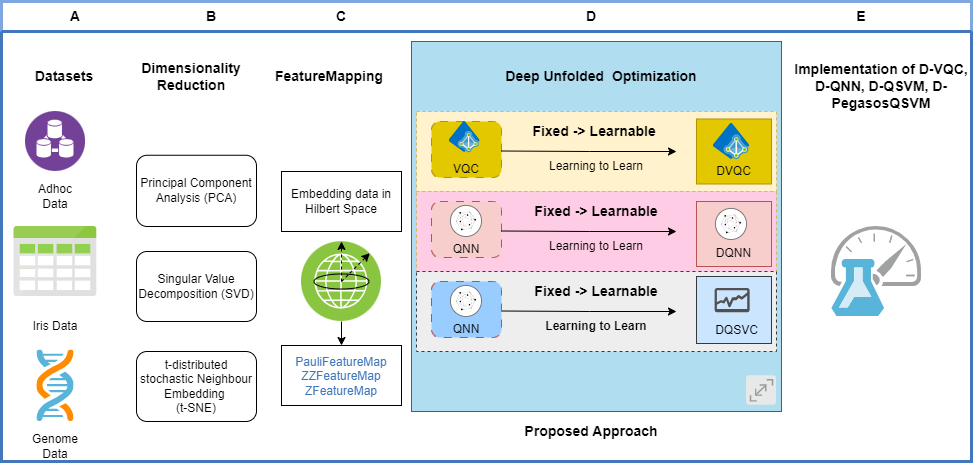

The diagram above was exported from draw.io. Its source (the exported page's mxGraphModel, read from the mxfile embedded in the PNG):
<mxGraphModel dx="2595" dy="1618" grid="1" gridSize="10" guides="1" tooltips="1" connect="1" arrows="1" fold="1" page="1" pageScale="1" pageWidth="1169" pageHeight="827" background="none" math="0" shadow="0">
  <root>
    <mxCell id="0" />
    <mxCell id="1" parent="0" />
    <mxCell id="5Jegj30Jz1PyvZGsofjM-236" value="" style="rounded=0;whiteSpace=wrap;html=1;strokeWidth=3;strokeColor=#7EA6E0;" parent="1" vertex="1">
      <mxGeometry x="-210" width="970" height="30" as="geometry" />
    </mxCell>
    <mxCell id="2" value="" style="swimlane;shadow=0;strokeColor=#4277BB;fillColor=#ffffff;fontColor=#4277BB;align=right;startSize=0;collapsible=0;strokeWidth=3;" parent="1" vertex="1">
      <mxGeometry x="-210" y="30" width="970" height="430" as="geometry" />
    </mxCell>
    <mxCell id="5Jegj30Jz1PyvZGsofjM-235" value="" style="rounded=0;whiteSpace=wrap;html=1;fillColor=#b1ddf0;strokeColor=#10739e;" parent="2" vertex="1">
      <mxGeometry x="410" y="10" width="370" height="370" as="geometry" />
    </mxCell>
    <mxCell id="Uos0c9EryzRQDml-Fe9D-2" value="" style="rounded=0;whiteSpace=wrap;html=1;dashed=1;strokeColor=#d6b656;fillColor=#fff2cc;" parent="2" vertex="1">
      <mxGeometry x="415" y="80" width="360" height="80" as="geometry" />
    </mxCell>
    <mxCell id="5Jegj30Jz1PyvZGsofjM-107" value="" style="image;sketch=0;aspect=fixed;html=1;points=[];align=center;fontSize=12;image=img/lib/mscae/Genomics_Accounts.svg;" parent="2" vertex="1">
      <mxGeometry x="35.4" y="318.46" width="37.2" height="71.54" as="geometry" />
    </mxCell>
    <mxCell id="5Jegj30Jz1PyvZGsofjM-109" value="" style="image;aspect=fixed;perimeter=ellipsePerimeter;html=1;align=center;shadow=0;dashed=0;fontColor=#4277BB;labelBackgroundColor=default;fontSize=12;spacingTop=3;image=img/lib/ibm/analytics/data_integration.svg;imageBackground=none;" parent="2" vertex="1">
      <mxGeometry x="24" y="80" width="60" height="60" as="geometry" />
    </mxCell>
    <mxCell id="5Jegj30Jz1PyvZGsofjM-111" value="" style="shape=image;verticalLabelPosition=bottom;labelBackgroundColor=#ffffff;verticalAlign=top;aspect=fixed;imageAspect=0;image=data:image/svg+xml,(base64 omitted: 13988 chars);" parent="2" vertex="1">
      <mxGeometry x="12.7" y="195" width="82.6" height="70" as="geometry" />
    </mxCell>
    <mxCell id="5Jegj30Jz1PyvZGsofjM-112" value="Dimensionality Reduction" style="rounded=1;whiteSpace=wrap;html=1;strokeColor=none;fontStyle=1;fontSize=14;fillColor=none;" parent="2" vertex="1">
      <mxGeometry x="140" y="20" width="100" height="50" as="geometry" />
    </mxCell>
    <mxCell id="5Jegj30Jz1PyvZGsofjM-113" value="Datasets" style="rounded=1;whiteSpace=wrap;html=1;strokeColor=none;fontStyle=1;fontSize=14;fillColor=none;" parent="2" vertex="1">
      <mxGeometry x="12.699999999999985" y="20" width="100" height="50" as="geometry" />
    </mxCell>
    <mxCell id="5Jegj30Jz1PyvZGsofjM-114" value="FeatureMapping&amp;nbsp;" style="rounded=1;whiteSpace=wrap;html=1;strokeColor=none;fontSize=14;fontStyle=1;fillColor=none;" parent="2" vertex="1">
      <mxGeometry x="280" y="20" width="100" height="50" as="geometry" />
    </mxCell>
    <mxCell id="5Jegj30Jz1PyvZGsofjM-115" value="Deep Unfolded&amp;nbsp; Optimization" style="rounded=1;whiteSpace=wrap;html=1;strokeColor=none;fontSize=14;fontStyle=1;fillColor=none;" parent="2" vertex="1">
      <mxGeometry x="480" y="35" width="240" height="20" as="geometry" />
    </mxCell>
    <mxCell id="5Jegj30Jz1PyvZGsofjM-116" value="Fixed -&amp;gt; Learnable&amp;nbsp;" style="rounded=1;whiteSpace=wrap;html=1;strokeColor=none;fontSize=14;fontStyle=1;fillColor=none;" parent="2" vertex="1">
      <mxGeometry x="505" y="90" width="180" height="20" as="geometry" />
    </mxCell>
    <mxCell id="5Jegj30Jz1PyvZGsofjM-138" value="Implementation of D-VQC, D-QNN, D-QSVM, D-PegasosQSVM" style="rounded=1;whiteSpace=wrap;html=1;strokeColor=none;fontStyle=1;fontSize=14;fillColor=none;" parent="2" vertex="1">
      <mxGeometry x="790" y="30" width="180" height="50" as="geometry" />
    </mxCell>
    <mxCell id="5Jegj30Jz1PyvZGsofjM-139" value="Adhoc Data" style="text;html=1;align=center;verticalAlign=middle;whiteSpace=wrap;rounded=0;" parent="2" vertex="1">
      <mxGeometry x="24" y="150" width="60" height="30" as="geometry" />
    </mxCell>
    <mxCell id="5Jegj30Jz1PyvZGsofjM-140" value="Iris Data" style="text;html=1;align=center;verticalAlign=middle;whiteSpace=wrap;rounded=0;" parent="2" vertex="1">
      <mxGeometry x="23.999999999999996" y="280" width="60" height="30" as="geometry" />
    </mxCell>
    <mxCell id="5Jegj30Jz1PyvZGsofjM-141" value="Genome Data" style="text;html=1;align=center;verticalAlign=middle;whiteSpace=wrap;rounded=0;" parent="2" vertex="1">
      <mxGeometry x="23.999999999999996" y="400" width="60" height="30" as="geometry" />
    </mxCell>
    <mxCell id="5Jegj30Jz1PyvZGsofjM-143" value="Principal Component Analysis (PCA)" style="rounded=1;whiteSpace=wrap;html=1;" parent="2" vertex="1">
      <mxGeometry x="135" y="123.75" width="120" height="71.25" as="geometry" />
    </mxCell>
    <mxCell id="5Jegj30Jz1PyvZGsofjM-144" value="Singular Value Decomposition (SVD)" style="rounded=1;whiteSpace=wrap;html=1;" parent="2" vertex="1">
      <mxGeometry x="135" y="220" width="120" height="70" as="geometry" />
    </mxCell>
    <mxCell id="5Jegj30Jz1PyvZGsofjM-145" value="t-distributed stochastic Neighbour Embedding&amp;nbsp;&lt;div&gt;(t-SNE)&lt;/div&gt;" style="rounded=1;whiteSpace=wrap;html=1;" parent="2" vertex="1">
      <mxGeometry x="135" y="320" width="120" height="70" as="geometry" />
    </mxCell>
    <mxCell id="5Jegj30Jz1PyvZGsofjM-152" value="" style="group" parent="2" vertex="1" connectable="0">
      <mxGeometry x="300" y="210" width="80" height="80" as="geometry" />
    </mxCell>
    <mxCell id="5Jegj30Jz1PyvZGsofjM-146" value="" style="image;aspect=fixed;perimeter=ellipsePerimeter;html=1;align=center;shadow=0;dashed=0;fontColor=#4277BB;labelBackgroundColor=default;fontSize=12;spacingTop=3;image=img/lib/ibm/infrastructure/channels.svg;" parent="5Jegj30Jz1PyvZGsofjM-152" vertex="1">
      <mxGeometry width="80" height="80" as="geometry" />
    </mxCell>
    <mxCell id="5Jegj30Jz1PyvZGsofjM-153" value="" style="group" parent="5Jegj30Jz1PyvZGsofjM-152" vertex="1" connectable="0">
      <mxGeometry x="12.5" y="20" width="55" height="27.5" as="geometry" />
    </mxCell>
    <mxCell id="5Jegj30Jz1PyvZGsofjM-148" value="" style="html=1;labelBackgroundColor=#ffffff;startArrow=none;startFill=0;startSize=6;endArrow=classic;endFill=1;endSize=6;jettySize=auto;orthogonalLoop=1;strokeWidth=1;dashed=1;fontSize=14;rounded=0;" parent="5Jegj30Jz1PyvZGsofjM-153" target="5Jegj30Jz1PyvZGsofjM-146" edge="1">
      <mxGeometry width="60" height="60" relative="1" as="geometry">
        <mxPoint x="27.5" y="20" as="sourcePoint" />
        <mxPoint x="87.5" y="-40" as="targetPoint" />
        <Array as="points">
          <mxPoint x="27.5" />
        </Array>
      </mxGeometry>
    </mxCell>
    <mxCell id="5Jegj30Jz1PyvZGsofjM-149" value="" style="html=1;labelBackgroundColor=#ffffff;startArrow=none;startFill=0;startSize=6;endArrow=classic;endFill=1;endSize=6;jettySize=auto;orthogonalLoop=1;strokeWidth=1;dashed=1;fontSize=14;rounded=0;" parent="5Jegj30Jz1PyvZGsofjM-153" target="5Jegj30Jz1PyvZGsofjM-146" edge="1">
      <mxGeometry width="60" height="60" relative="1" as="geometry">
        <mxPoint x="27.5" y="20" as="sourcePoint" />
        <mxPoint x="37.5" y="-10" as="targetPoint" />
        <Array as="points">
          <mxPoint x="37.5" y="10" />
        </Array>
      </mxGeometry>
    </mxCell>
    <mxCell id="5Jegj30Jz1PyvZGsofjM-151" value="" style="ellipse;whiteSpace=wrap;html=1;fillColor=none;" parent="5Jegj30Jz1PyvZGsofjM-153" vertex="1">
      <mxGeometry y="12.5" width="55" height="15" as="geometry" />
    </mxCell>
    <mxCell id="5Jegj30Jz1PyvZGsofjM-155" value="Embedding data in Hilbert Space" style="rounded=0;whiteSpace=wrap;html=1;" parent="2" vertex="1">
      <mxGeometry x="280" y="140" width="120" height="60" as="geometry" />
    </mxCell>
    <mxCell id="5Jegj30Jz1PyvZGsofjM-156" value="PauliFeatureMap&lt;div&gt;ZZFeatureMap&lt;/div&gt;&lt;div&gt;ZFeatureMap&lt;/div&gt;" style="whiteSpace=wrap;html=1;verticalAlign=top;fontColor=#4277BB;labelBackgroundColor=default;shadow=0;dashed=0;spacingTop=3;" parent="2" vertex="1">
      <mxGeometry x="280" y="314" width="120" height="60" as="geometry" />
    </mxCell>
    <mxCell id="5Jegj30Jz1PyvZGsofjM-157" value="" style="edgeStyle=orthogonalEdgeStyle;rounded=0;orthogonalLoop=1;jettySize=auto;html=1;" parent="2" source="5Jegj30Jz1PyvZGsofjM-146" target="5Jegj30Jz1PyvZGsofjM-156" edge="1">
      <mxGeometry relative="1" as="geometry" />
    </mxCell>
    <mxCell id="5Jegj30Jz1PyvZGsofjM-158" value="" style="image;sketch=0;aspect=fixed;html=1;points=[];align=center;fontSize=12;image=img/lib/mscae/Machine_Learning_Studio_Web_Service_Plans.svg;" parent="2" vertex="1">
      <mxGeometry x="830" y="195" width="90" height="90" as="geometry" />
    </mxCell>
    <mxCell id="5Jegj30Jz1PyvZGsofjM-210" value="" style="group" parent="2" vertex="1" connectable="0">
      <mxGeometry x="430" y="90" width="70" height="60" as="geometry" />
    </mxCell>
    <mxCell id="5Jegj30Jz1PyvZGsofjM-207" value="" style="rounded=1;whiteSpace=wrap;html=1;strokeColor=#B09500;dashed=1;dashPattern=8 8;fillColor=#e3c800;fontColor=#000000;" parent="5Jegj30Jz1PyvZGsofjM-210" vertex="1">
      <mxGeometry width="70" height="56" as="geometry" />
    </mxCell>
    <mxCell id="5Jegj30Jz1PyvZGsofjM-162" value="" style="image;sketch=0;aspect=fixed;html=1;points=[];align=center;fontSize=12;image=img/lib/mscae/Azure_AD_Domain_Services.svg;" parent="5Jegj30Jz1PyvZGsofjM-210" vertex="1">
      <mxGeometry x="17.5" width="31.11111111111111" height="31.11111111111111" as="geometry" />
    </mxCell>
    <mxCell id="5Jegj30Jz1PyvZGsofjM-208" value="VQC" style="text;html=1;align=center;verticalAlign=middle;whiteSpace=wrap;rounded=0;" parent="5Jegj30Jz1PyvZGsofjM-210" vertex="1">
      <mxGeometry x="14" y="36" width="42" height="24" as="geometry" />
    </mxCell>
    <mxCell id="5Jegj30Jz1PyvZGsofjM-227" value="Learning to Learn" style="text;html=1;align=center;verticalAlign=middle;whiteSpace=wrap;rounded=0;" parent="2" vertex="1">
      <mxGeometry x="495" y="130" width="200" height="10" as="geometry" />
    </mxCell>
    <mxCell id="5Jegj30Jz1PyvZGsofjM-234" value="" style="aspect=fixed;perimeter=ellipsePerimeter;html=1;align=left;shadow=0;image;image=img/lib/ibm/miscellaneous/scalable.svg;rounded=0;labelBackgroundColor=none;strokeColor=none;strokeWidth=2;fillColor=#335D81;gradientColor=none;fontSize=12;fontColor=#4277BB;verticalAlign=middle;spacingLeft=7;labelPosition=right;verticalLabelPosition=middle;" parent="2" vertex="1">
      <mxGeometry x="745" y="344" width="30" height="30" as="geometry" />
    </mxCell>
    <mxCell id="5Jegj30Jz1PyvZGsofjM-244" value="Proposed Approach" style="rounded=1;whiteSpace=wrap;html=1;strokeColor=none;fontStyle=1;fontSize=14;" parent="2" vertex="1">
      <mxGeometry x="505" y="390" width="170" height="20" as="geometry" />
    </mxCell>
    <mxCell id="5Jegj30Jz1PyvZGsofjM-248" style="edgeStyle=orthogonalEdgeStyle;rounded=0;orthogonalLoop=1;jettySize=auto;html=1;exitX=0.5;exitY=1;exitDx=0;exitDy=0;" parent="2" source="5Jegj30Jz1PyvZGsofjM-139" target="5Jegj30Jz1PyvZGsofjM-139" edge="1">
      <mxGeometry relative="1" as="geometry" />
    </mxCell>
    <mxCell id="Uos0c9EryzRQDml-Fe9D-6" value="" style="edgeStyle=orthogonalEdgeStyle;rounded=0;orthogonalLoop=1;jettySize=auto;html=1;entryX=0;entryY=0.5;entryDx=0;entryDy=0;" parent="2" edge="1">
      <mxGeometry relative="1" as="geometry">
        <mxPoint x="500" y="119.5" as="sourcePoint" />
        <mxPoint x="675" y="120" as="targetPoint" />
      </mxGeometry>
    </mxCell>
    <mxCell id="OAjLAOG9gn5YJ3G18_mk-2" value="" style="rounded=0;whiteSpace=wrap;html=1;dashed=1;strokeColor=#d6b656;fillColor=#FFCCE6;" vertex="1" parent="2">
      <mxGeometry x="415" y="160" width="360" height="80" as="geometry" />
    </mxCell>
    <mxCell id="OAjLAOG9gn5YJ3G18_mk-3" value="Fixed -&amp;gt; Learnable" style="rounded=1;whiteSpace=wrap;html=1;strokeColor=none;fontSize=14;fontStyle=1;fillColor=none;" vertex="1" parent="2">
      <mxGeometry x="505" y="170" width="180" height="20" as="geometry" />
    </mxCell>
    <mxCell id="OAjLAOG9gn5YJ3G18_mk-4" value="" style="group" vertex="1" connectable="0" parent="2">
      <mxGeometry x="430" y="170" width="70" height="60" as="geometry" />
    </mxCell>
    <mxCell id="OAjLAOG9gn5YJ3G18_mk-5" value="" style="rounded=1;whiteSpace=wrap;html=1;strokeColor=#b85450;dashed=1;dashPattern=8 8;fillColor=#f8cecc;" vertex="1" parent="OAjLAOG9gn5YJ3G18_mk-4">
      <mxGeometry width="70" height="56" as="geometry" />
    </mxCell>
    <mxCell id="OAjLAOG9gn5YJ3G18_mk-7" value="QNN" style="text;html=1;align=center;verticalAlign=middle;whiteSpace=wrap;rounded=0;" vertex="1" parent="OAjLAOG9gn5YJ3G18_mk-4">
      <mxGeometry x="14" y="36" width="42" height="24" as="geometry" />
    </mxCell>
    <mxCell id="5Jegj30Jz1PyvZGsofjM-150" value="" style="image;aspect=fixed;perimeter=ellipsePerimeter;html=1;align=center;shadow=0;dashed=0;fontColor=#4277BB;labelBackgroundColor=default;fontSize=12;spacingTop=3;image=img/lib/ibm/blockchain/hyperledger_fabric.svg;" parent="OAjLAOG9gn5YJ3G18_mk-4" vertex="1">
      <mxGeometry x="18.92999999999995" y="3.8600000000000136" width="32.142857142857146" height="32.142857142857146" as="geometry" />
    </mxCell>
    <mxCell id="OAjLAOG9gn5YJ3G18_mk-8" value="Learning to Learn" style="text;html=1;align=center;verticalAlign=middle;whiteSpace=wrap;rounded=0;" vertex="1" parent="2">
      <mxGeometry x="495" y="210" width="200" height="10" as="geometry" />
    </mxCell>
    <mxCell id="OAjLAOG9gn5YJ3G18_mk-9" value="" style="edgeStyle=orthogonalEdgeStyle;rounded=0;orthogonalLoop=1;jettySize=auto;html=1;entryX=0;entryY=0.5;entryDx=0;entryDy=0;" edge="1" parent="2">
      <mxGeometry relative="1" as="geometry">
        <mxPoint x="500" y="199.5" as="sourcePoint" />
        <mxPoint x="675" y="200" as="targetPoint" />
      </mxGeometry>
    </mxCell>
    <mxCell id="OAjLAOG9gn5YJ3G18_mk-10" value="" style="group;fillColor=#f8cecc;strokeColor=#b85450;" vertex="1" connectable="0" parent="2">
      <mxGeometry x="695" y="170" width="75" height="65" as="geometry" />
    </mxCell>
    <mxCell id="OAjLAOG9gn5YJ3G18_mk-13" value="DQNN" style="text;html=1;align=center;verticalAlign=middle;whiteSpace=wrap;rounded=0;" vertex="1" parent="OAjLAOG9gn5YJ3G18_mk-10">
      <mxGeometry x="15" y="39" width="45" height="26" as="geometry" />
    </mxCell>
    <mxCell id="OAjLAOG9gn5YJ3G18_mk-120" value="" style="image;aspect=fixed;perimeter=ellipsePerimeter;html=1;align=center;shadow=0;dashed=0;fontColor=#4277BB;labelBackgroundColor=default;fontSize=12;spacingTop=3;image=img/lib/ibm/blockchain/hyperledger_fabric.svg;" vertex="1" parent="OAjLAOG9gn5YJ3G18_mk-10">
      <mxGeometry x="18.92999999999995" y="6.860000000000014" width="32.142857142857146" height="32.142857142857146" as="geometry" />
    </mxCell>
    <mxCell id="Uos0c9EryzRQDml-Fe9D-27" value="" style="image;aspect=fixed;perimeter=ellipsePerimeter;html=1;align=center;shadow=0;dashed=0;fontColor=#4277BB;labelBackgroundColor=default;fontSize=12;spacingTop=3;image=img/lib/ibm/blockchain/hyperledger_fabric.svg;" parent="2" vertex="1">
      <mxGeometry x="655" y="252.5" width="32.142857142857146" height="32.142857142857146" as="geometry" />
    </mxCell>
    <mxCell id="OAjLAOG9gn5YJ3G18_mk-14" value="" style="rounded=0;whiteSpace=wrap;html=1;dashed=1;strokeColor=#36393d;fillColor=#eeeeee;fontStyle=1" vertex="1" parent="2">
      <mxGeometry x="415" y="240" width="360" height="80" as="geometry" />
    </mxCell>
    <mxCell id="OAjLAOG9gn5YJ3G18_mk-15" value="Fixed -&amp;gt; Learnable" style="rounded=1;whiteSpace=wrap;html=1;strokeColor=none;fontSize=14;fontStyle=1;fillColor=none;" vertex="1" parent="2">
      <mxGeometry x="505" y="250" width="180" height="20" as="geometry" />
    </mxCell>
    <mxCell id="OAjLAOG9gn5YJ3G18_mk-20" value="Learning to Learn" style="text;html=1;align=center;verticalAlign=middle;whiteSpace=wrap;rounded=0;fontStyle=1" vertex="1" parent="2">
      <mxGeometry x="495" y="290" width="200" height="10" as="geometry" />
    </mxCell>
    <mxCell id="OAjLAOG9gn5YJ3G18_mk-21" value="" style="edgeStyle=orthogonalEdgeStyle;rounded=0;orthogonalLoop=1;jettySize=auto;html=1;entryX=0;entryY=0.5;entryDx=0;entryDy=0;fontStyle=1" edge="1" parent="2">
      <mxGeometry relative="1" as="geometry">
        <mxPoint x="500" y="279.5" as="sourcePoint" />
        <mxPoint x="675" y="280" as="targetPoint" />
      </mxGeometry>
    </mxCell>
    <mxCell id="OAjLAOG9gn5YJ3G18_mk-121" value="" style="group;fillColor=#e3c800;strokeColor=#B09500;fontColor=#000000;" vertex="1" connectable="0" parent="2">
      <mxGeometry x="695" y="87.5" width="75" height="65" as="geometry" />
    </mxCell>
    <mxCell id="OAjLAOG9gn5YJ3G18_mk-122" value="DVQC" style="text;html=1;align=center;verticalAlign=middle;whiteSpace=wrap;rounded=0;" vertex="1" parent="OAjLAOG9gn5YJ3G18_mk-121">
      <mxGeometry x="15" y="39" width="45" height="26" as="geometry" />
    </mxCell>
    <mxCell id="Uos0c9EryzRQDml-Fe9D-9" value="" style="image;sketch=0;aspect=fixed;html=1;points=[];align=center;fontSize=12;image=img/lib/mscae/Azure_AD_Domain_Services.svg;" parent="OAjLAOG9gn5YJ3G18_mk-121" vertex="1">
      <mxGeometry x="16.879999999999995" y="4.379999999999999" width="36.25" height="36.25" as="geometry" />
    </mxCell>
    <mxCell id="OAjLAOG9gn5YJ3G18_mk-124" value="" style="group" vertex="1" connectable="0" parent="2">
      <mxGeometry x="430" y="250" width="70" height="60" as="geometry" />
    </mxCell>
    <mxCell id="OAjLAOG9gn5YJ3G18_mk-125" value="" style="rounded=1;whiteSpace=wrap;html=1;strokeColor=#b85450;dashed=1;dashPattern=8 8;fillColor=#99CCFF;" vertex="1" parent="OAjLAOG9gn5YJ3G18_mk-124">
      <mxGeometry width="70" height="56" as="geometry" />
    </mxCell>
    <mxCell id="OAjLAOG9gn5YJ3G18_mk-126" value="QNN" style="text;html=1;align=center;verticalAlign=middle;whiteSpace=wrap;rounded=0;" vertex="1" parent="OAjLAOG9gn5YJ3G18_mk-124">
      <mxGeometry x="14" y="36" width="42" height="24" as="geometry" />
    </mxCell>
    <mxCell id="OAjLAOG9gn5YJ3G18_mk-127" value="" style="image;aspect=fixed;perimeter=ellipsePerimeter;html=1;align=center;shadow=0;dashed=0;fontColor=#4277BB;labelBackgroundColor=default;fontSize=12;spacingTop=3;image=img/lib/ibm/blockchain/hyperledger_fabric.svg;" vertex="1" parent="OAjLAOG9gn5YJ3G18_mk-124">
      <mxGeometry x="18.92999999999995" y="3.8600000000000136" width="32.142857142857146" height="32.142857142857146" as="geometry" />
    </mxCell>
    <mxCell id="OAjLAOG9gn5YJ3G18_mk-128" value="" style="group;fillColor=#cce5ff;strokeColor=#36393d;" vertex="1" connectable="0" parent="2">
      <mxGeometry x="695" y="245" width="75" height="67" as="geometry" />
    </mxCell>
    <mxCell id="Uos0c9EryzRQDml-Fe9D-42" value="" style="sketch=0;pointerEvents=1;shadow=0;dashed=0;html=1;strokeColor=none;labelPosition=center;verticalLabelPosition=bottom;verticalAlign=top;align=center;fillColor=#505050;shape=mxgraph.mscae.oms.diagnostics" parent="OAjLAOG9gn5YJ3G18_mk-128" vertex="1">
      <mxGeometry x="18.129999999999995" y="11.425714285714285" width="35" height="24.285714285714285" as="geometry" />
    </mxCell>
    <mxCell id="OAjLAOG9gn5YJ3G18_mk-25" value="DQSVC" style="text;html=1;align=center;verticalAlign=middle;whiteSpace=wrap;rounded=0;" vertex="1" parent="OAjLAOG9gn5YJ3G18_mk-128">
      <mxGeometry x="18.129999999999995" y="41" width="45" height="26" as="geometry" />
    </mxCell>
    <mxCell id="5Jegj30Jz1PyvZGsofjM-237" value="A" style="text;html=1;align=center;verticalAlign=middle;whiteSpace=wrap;rounded=0;fontStyle=1;fontSize=14;" parent="1" vertex="1">
      <mxGeometry x="-166" width="60" height="30" as="geometry" />
    </mxCell>
    <mxCell id="5Jegj30Jz1PyvZGsofjM-238" value="B" style="text;html=1;align=center;verticalAlign=middle;whiteSpace=wrap;rounded=0;fontStyle=1;fontSize=14;" parent="1" vertex="1">
      <mxGeometry x="-30" width="60" height="30" as="geometry" />
    </mxCell>
    <mxCell id="5Jegj30Jz1PyvZGsofjM-239" value="C" style="text;html=1;align=center;verticalAlign=middle;whiteSpace=wrap;rounded=0;fontStyle=1;fontSize=14;" parent="1" vertex="1">
      <mxGeometry x="100" width="60" height="30" as="geometry" />
    </mxCell>
    <mxCell id="5Jegj30Jz1PyvZGsofjM-240" value="D" style="text;html=1;align=center;verticalAlign=middle;whiteSpace=wrap;rounded=0;fontStyle=1;fontSize=14;" parent="1" vertex="1">
      <mxGeometry x="350" width="60" height="30" as="geometry" />
    </mxCell>
    <mxCell id="5Jegj30Jz1PyvZGsofjM-243" value="E" style="text;html=1;align=center;verticalAlign=middle;whiteSpace=wrap;rounded=0;fontStyle=1;fontSize=14;" parent="1" vertex="1">
      <mxGeometry x="620" width="60" height="30" as="geometry" />
    </mxCell>
  </root>
</mxGraphModel>